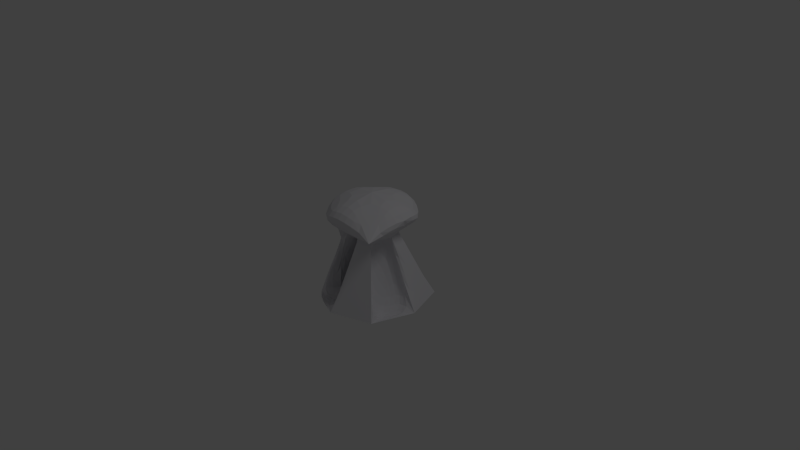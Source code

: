 # Source: basis1.blend  (saved by Blender 2.64.0; exported with 4.5.12 LTS)
import bpy
from mathutils import Matrix  # noqa: F401  (used for matrix-valued properties, if any)

bpy.ops.wm.read_factory_settings(use_empty=True)
scene = bpy.context.scene
scene.name = 'Scene'

# ---- collections
col_collection_1 = bpy.data.collections.new('Collection 1'); scene.collection.children.link(col_collection_1)

# ---- materials (node trees are filled in below, after node groups)
mat_material = bpy.data.materials.new('Material')
mat_material.alpha_threshold = 0.0
mat_material.use_transparent_shadow = False
mat_material.diffuse_color = (0.7728, 0.7663, 0.8, 1.0)
mat_material.roughness = 0.5
mat_material.line_color = (0.0, 0.0, 0.0, 1.0)

# ---- material node trees

# ---- world
world_world = bpy.data.worlds.new('World'); scene.world = world_world
world_world.color = (0.05088, 0.05088, 0.05088)
world_world.use_sun_shadow = False
world_world.sun_shadow_jitter_overblur = 0.0
world_world.cycles.sampling_method = 'MANUAL'
world_world.cycles.sample_map_resolution = 256

# ---- cameras
cam_camera = bpy.data.cameras.new('Camera')
cam_camera.clip_end = 100.0
cam_camera.lens = 35.0
cam_camera.sensor_width = 32.0
cam_camera.sensor_height = 18.0
cam_camera.ortho_scale = 7.314
cam_camera.dof.focus_distance = 0.0
cam_camera.dof.aperture_fstop = 128.0

# ---- lights
light_lamp = bpy.data.lights.new('Lamp', 'POINT')
light_lamp.transmission_factor = 0.0
light_lamp.cutoff_distance = 30.0
light_lamp.energy = 100.0
light_lamp.shadow_buffer_clip_start = 1.001
light_lamp.shadow_soft_size = 1.0
light_lamp.shadow_maximum_resolution = 0.006
light_lamp.use_absolute_resolution = True
light_lamp.cycles.use_multiple_importance_sampling = False

# ---- meshes
me_cube = bpy.data.meshes.new('Cube')
me_cube.from_pydata([(-1.192e-07, -1.788e-07, 1.0), (0.3423, -1.307e-07, 0.3666), (-2.058e-05, -0.3528, 0.3667), (0.5557, 0.5555, -0.5555), (0.75, -8.091e-06, -0.5545), (-0.3426, 7.255e-05, 0.3668), (-0.4708, 0.2718, -0.6632), (0.2568, -0.2645, 0.3666), (0.7499, -2.067e-05, -0.5545), (-0.2566, -0.2641, 0.3665), (-0.2568, 0.2645, 0.3666), (0.75, -4.023e-07, 0.75), (1.602e-07, 0.75, 0.75), (-3.576e-07, -0.75, 0.75), (-0.75, 9.686e-08, 0.75), (0.5556, -0.5556, -0.5556), (-0.5556, -0.5555, -0.5555), (-0.5555, 0.5556, -0.5555), (0.5556, 0.5556, 0.5556), (0.5556, -0.5556, 0.5556), (-0.5556, -0.5556, 0.5556), (-0.5556, 0.5556, 0.5556), (0.3423, -1.307e-07, 0.3666), (0.2568, -0.2645, 0.3666), (0.5556, -0.5556, -0.5556), (0.1379, 0.06993, 0.2772), (0.5455, 0.06993, -0.6439), (0.0523, -0.1946, 0.2772), (0.3511, -0.4856, -0.645), (-0.04869, 0.213, 0.3066), (-0.04869, 0.6103, -0.6146), (0.2081, 0.1248, 0.3066), (0.5069, 0.4158, -0.6156), (-0.2096, -0.0454, 0.3086), (-0.6173, -0.0454, -0.6125), (-0.124, 0.2191, 0.3086), (-0.4228, 0.5102, -0.6136), (0.03366, -0.1486, 0.2837), (0.06839, -0.5537, -0.6389), (-0.1884, -0.06826, 0.2823), (-0.4872, -0.3593, -0.6399), (0.2566, 0.2641, 0.3664), (-0.7499, 0.000157, -0.5545), (0.2035, 0.4889, -0.6627), (-0.0001399, -0.75, -0.5545), (0.2568, -0.2645, 0.3666), (0.466, -0.07107, -0.661), (-0.01096, 0.3486, 0.3638), (4.206e-05, 0.75, -0.5545), (-0.1063, 0.1322, 0.3066), (0.04908, 0.1486, 0.3067), (0.1095, 0.05324, 0.3071)], [(1, 4), (3, 8)], [(0, 11, 18), (0, 18, 12), (0, 12, 21), (0, 21, 14), (0, 14, 20), (0, 20, 13), (0, 13, 19), (0, 19, 11), (41, 18, 11), (1, 41, 11), (1, 11, 19), (1, 19, 7), (4, 15, 24), (4, 8, 15), (44, 15, 45), (45, 19, 7), (2, 45, 19), (2, 19, 13), (2, 13, 20), (2, 20, 9), (40, 39, 9), (40, 9, 16), (5, 20, 14), (5, 9, 20), (5, 14, 21), (5, 21, 10), (5, 10, 35), (5, 35, 33), (47, 12, 18), (47, 18, 41), (3, 48, 30), (3, 30, 32), (38, 40, 16), (47, 21, 12), (47, 10, 21), (28, 27, 23), (28, 23, 24), (38, 16, 44), (47, 48, 17), (23, 45, 15), (1, 23, 7), (1, 22, 23), (25, 27, 28), (25, 28, 26), (22, 23, 27), (22, 27, 25), (25, 26, 4), (25, 4, 22), (26, 28, 24), (26, 24, 4), (29, 31, 32), (29, 32, 30), (47, 41, 31), (47, 31, 29), (32, 31, 41), (32, 41, 3), (22, 3, 41), (29, 30, 47), (30, 48, 47), (33, 35, 36), (33, 36, 34), (22, 4, 3), (33, 34, 5), (34, 42, 5), (16, 9, 42), (38, 44, 2), (35, 10, 17), (36, 35, 17), (5, 42, 9), (34, 36, 17), (34, 17, 42), (38, 2, 37), (2, 9, 39), (37, 2, 39), (44, 23, 2), (10, 47, 17), (49, 50, 43, 6), (51, 46, 43, 50), (49, 50, 51), (39, 49, 51), (51, 37, 39), (6, 46, 43), (46, 6, 40), (38, 46, 40), (50, 43, 46), (46, 51, 50), (46, 37, 51), (46, 38, 37), (6, 39, 40), (6, 49, 39), (49, 6, 43), (43, 50, 49)])
_uv = me_cube.uv_layers.new(name='UVMap')
_uv.uv.foreach_set('vector', [0.4049, 0.5, 0.7067, 0.5872, 0.5923, 0.8728, 0.4049, 0.5, 0.5923, 0.8728, 0.3343, 0.8728, 0.4049, 0.5, 0.3343, 0.8728, 0.103, 0.7315, 0.4049, 0.5, 0.103, 0.7315, 0.103, 0.4128, 0.4049, 0.5, 0.103, 0.4128, 0.2174, 0.1272, 0.4049, 0.5, 0.2174, 0.1272, 0.4755, 0.1272, 0.4049, 0.5, 0.4755, 0.1272, 0.7067, 0.2685, 0.4049, 0.5, 0.7067, 0.2685, 0.7067, 0.5872, 0.7085, 0.4701, 0.9272, 0.4207, 0.9099, 0.7914, 0.672, 0.6302, 0.7085, 0.4701, 0.9099, 0.7914, 0.672, 0.6302, 0.9099, 0.7914, 0.6634, 1.004, 0.672, 0.6302, 0.6634, 1.004, 0.5787, 0.7505, 0.847, 0.4945, 0.8783, 0.2733, 0.8493, 0.2711, 0.847, 0.4945, 0.8762, 0.4819, 0.8783, 0.2733, 0.2139, 0.0162, 0.6679, 0.01719, 0.3169, 0.9713, 0.6316, 0.2495, 0.5247, 0.3692, 0.6095, 0.3057, 0.3392, 0.6322, 0.4302, 0.7498, 0.3468, 1.004, 0.3392, 0.6322, 0.3468, 1.004, 0.1027, 0.7872, 0.3392, 0.6322, 0.1027, 0.7872, 0.0942, 0.4161, 0.3392, 0.6322, 0.0942, 0.4161, 0.3116, 0.4732, 0.1794, 0.0, 0.1791, 0.9998, 0.0, 1.0, 0.1794, 0.0, 0.0, 1.0, 8.653e-08, 0.0001649, 0.3903, 0.3382, 0.0942, 0.4161, 0.2191, 0.07832, 0.3903, 0.3382, 0.3116, 0.4732, 0.0942, 0.4161, 0.3903, 0.3382, 0.2191, 0.07832, 0.5123, -0.004009, 0.3903, 0.3382, 0.5123, -0.004009, 0.5135, 0.2703, 0.3903, 0.3382, 0.5135, 0.2703, 0.5425, 0.3538, 0.3903, 0.3382, 0.5425, 0.3538, 0.4195, 0.4219, 0.6283, 0.3343, 0.8048, 0.08158, 0.9272, 0.4207, 0.6283, 0.3343, 0.9272, 0.4207, 0.7085, 0.4701, 0.6193, 0.8027, 0.0, 0.8027, 0.0002789, 0.5952, 0.6193, 0.8027, 0.0002789, 0.5952, 0.6195, 0.5952, 0.6192, 0.5952, 0.0, 0.5952, 0.0003707, 0.3038, 0.6283, 0.3343, 0.5123, -0.004009, 0.8048, 0.08158, 0.6283, 0.3343, 0.5135, 0.2703, 0.5123, -0.004009, 0.18, 0.0, 0.3079, 0.9625, 0.128, 1.0, 0.18, 0.0, 0.128, 1.0, 0.0, 0.03746, 0.6192, 0.5952, 0.0003707, 0.3038, 0.6195, 0.3038, 0.3199, 0.975, 0.209, 0.01355, 0.6709, 0.01355, 0.452, 0.9835, 0.4266, 0.9818, 0.452, 0.7891, 0.628, 0.3925, 0.6212, 0.3052, 0.6095, 0.3057, 0.628, 0.3925, 0.6371, 0.3934, 0.6212, 0.3052, 0.5249, 0.9682, 0.3079, 0.9625, 0.18, 0.0, 0.5249, 0.9682, 0.18, 0.0, 0.6392, 0.007708, 0.5907, 0.6361, 0.4559, 0.6361, 0.4576, 0.496, 0.5907, 0.6361, 0.4576, 0.496, 0.5925, 0.496, 0.5249, 0.9682, 0.6392, 0.007708, 0.8199, 0.03951, 0.5249, 0.9682, 0.8199, 0.03951, 0.7055, 1.0, 0.6192, 0.3038, 0.0, 0.3038, 0.001786, 0.0, 0.6192, 0.3038, 0.001786, 0.0, 0.621, 3.492e-05, 0.4721, 0.9792, 0.2576, 0.974, 0.1244, 0.0, 0.4721, 0.9792, 0.1244, 0.0, 0.5895, 0.01097, 0.6283, 0.3343, 0.7085, 0.4701, 0.6447, 0.5239, 0.6283, 0.3343, 0.6447, 0.5239, 0.57, 0.39, 0.1244, 0.0, 0.2576, 0.974, 0.1336, 1.0, 0.1244, 0.0, 0.1336, 1.0, 0.0, 0.02614, 0.3133, 0.9778, 0.6707, 0.01022, 0.5312, 0.9757, 0.4721, 0.9792, 0.5895, 0.01097, 0.591, 1.0, 0.5895, 0.01097, 0.7143, 0.03383, 0.591, 1.0, 0.0191, 0.6699, 0.02349, 0.3571, 0.9331, 0.1684, 0.0191, 0.6699, 0.9331, 0.1684, 0.9277, 0.8308, 0.3133, 0.9778, 0.2089, 0.01022, 0.6707, 0.01022, 0.0191, 0.6699, 0.9277, 0.8308, 0.0, 0.8394, 0.9277, 0.8308, 0.9087, 1.0, 0.0, 0.8394, 0.6745, 0.01169, 0.5349, 0.9772, 0.2125, 0.01169, 0.1794, 0.0, 0.3588, 0.0, 0.3579, 0.991, 0.02349, 0.3571, 0.0, 0.1887, 0.9096, 0.0, 0.9331, 0.1684, 0.02349, 0.3571, 0.9096, 0.0, 0.3169, 0.9793, 0.2125, 0.01169, 0.5349, 0.9772, 0.0009861, 0.8027, 0.6202, 0.8027, 0.6191, 1.0, 0.0009861, 0.8027, 0.6191, 1.0, 0.0, 1.0, 0.1794, 0.0, 0.3579, 0.991, 0.1797, 0.9959, 3.809e-08, 1.0, 0.0, 0.0, 0.4206, 0.001916, 0.4092, 0.9368, 3.809e-08, 1.0, 0.4206, 0.001916, 0.6756, 0.01719, 0.5406, 0.9731, 0.316, 0.9782, 0.5238, 0.9774, 0.3199, 0.975, 0.6709, 0.01355, 0.3102, 0.1886, 0.3073, 0.1778, 0.2666, 0.1709, 0.2531, 0.1878, 0.05446, 0.9989, 0.0, 0.7891, 0.129, 0.7891, 0.08411, 1.0, 0.8294, 0.04803, 0.9535, 0.5696, 0.8209, 0.8944, 0.4206, 0.001916, 0.8294, 0.04803, 0.8209, 0.8944, 0.8209, 0.8944, 0.4092, 0.9368, 0.4206, 0.001916, 0.4284, 1.0, 0.7129, 9.28e-08, 0.9414, 0.5934, 0.7129, 9.28e-08, 0.4284, 1.0, 0.0, 0.587, 0.1746, 0.0, 0.7129, 9.28e-08, 0.0, 0.587, 0.4885, 0.06088, 0.4816, 0.6222, 0.2197, 0.5383, 0.2197, 0.5383, 0.426, 0.04349, 0.4885, 0.06088, 0.2197, 0.5383, 0.3388, 0.0, 0.426, 0.04349, 0.2197, 0.5383, 0.0, 0.3414, 0.3388, 0.0, 0.7837, 0.5367, 0.6434, 0.0, 1.0, 0.3242, 0.7837, 0.5367, 0.5559, 0.04684, 0.6434, 0.0, 0.5559, 0.04684, 0.7837, 0.5367, 0.4816, 0.6222, 0.4816, 0.6222, 0.4885, 0.06088, 0.5559, 0.04684])
me_cube.materials.append(mat_material)
me_cube.use_remesh_preserve_volume = False
me_cube.use_remesh_preserve_attributes = False
me_cube.use_mirror_vertex_groups = False
me_cube.update()

# ---- objects
ob_basis = bpy.data.objects.new('Basis', me_cube)
ob_lamp = bpy.data.objects.new('Lamp', light_lamp)
ob_camera = bpy.data.objects.new('Camera', cam_camera)

# ---- transforms, parenting, visibility, modifiers, constraints
ob_basis.location = (0.0, 0.0, 0.0)
ob_basis.lock_rotations_4d = False
ob_basis.empty_display_type = 'ARROWS'
ob_basis.lineart.crease_threshold = 0.0
_m = ob_basis.modifiers.new('Subsurf', 'SUBSURF')
_m.uv_smooth = 'PRESERVE_CORNERS'
_m.quality = 2
_m.levels = 0
_m.show_only_control_edges = False
ob_lamp.location = (4.076, 1.005, 5.904)
ob_lamp.rotation_euler = (0.6503, 0.05522, 1.866)
ob_lamp.lock_rotations_4d = False
ob_lamp.empty_display_type = 'ARROWS'
ob_lamp.color = (0.0, 0.0, 0.0, 0.0)
ob_lamp.lineart.crease_threshold = 0.0
ob_camera.location = (7.481, -6.508, 5.344)
ob_camera.rotation_euler = (1.109, 0.01082, 0.8149)
ob_camera.lock_rotations_4d = False
ob_camera.empty_display_type = 'ARROWS'
ob_camera.color = (0.0, 0.0, 0.0, 0.0)
ob_camera.display_type = 'WIRE'
ob_camera.lineart.crease_threshold = 0.0

# ---- collection membership
col_collection_1.objects.link(ob_basis)
col_collection_1.objects.link(ob_lamp)
col_collection_1.objects.link(ob_camera)

# ---- scene / render settings (as saved in the file)
scene.camera = ob_camera
scene.frame_start = 1; scene.frame_end = 250; scene.frame_set(0)
scene.render.engine = 'BLENDER_EEVEE_NEXT'
scene.render.image_settings.color_mode = 'RGB'
scene.render.image_settings.compression = 90
scene.render.resolution_percentage = 50
scene.render.dither_intensity = 0.0
scene.render.bake_margin = 2
scene.render.bake_bias = 0.0
scene.cycles.use_denoising = False
scene.cycles.samples = 10
scene.cycles.sampling_pattern = 'TABULATED_SOBOL'
scene.cycles.light_sampling_threshold = 0.0
scene.cycles.use_adaptive_sampling = False
scene.cycles.use_light_tree = False
scene.cycles.blur_glossy = 0.0
scene.cycles.volume_bounces = 1
scene.cycles.pixel_filter_type = 'GAUSSIAN'
scene.cycles.sample_clamp_indirect = 0.0
scene.view_settings.view_transform = 'Standard'
bpy.context.view_layer.update()

